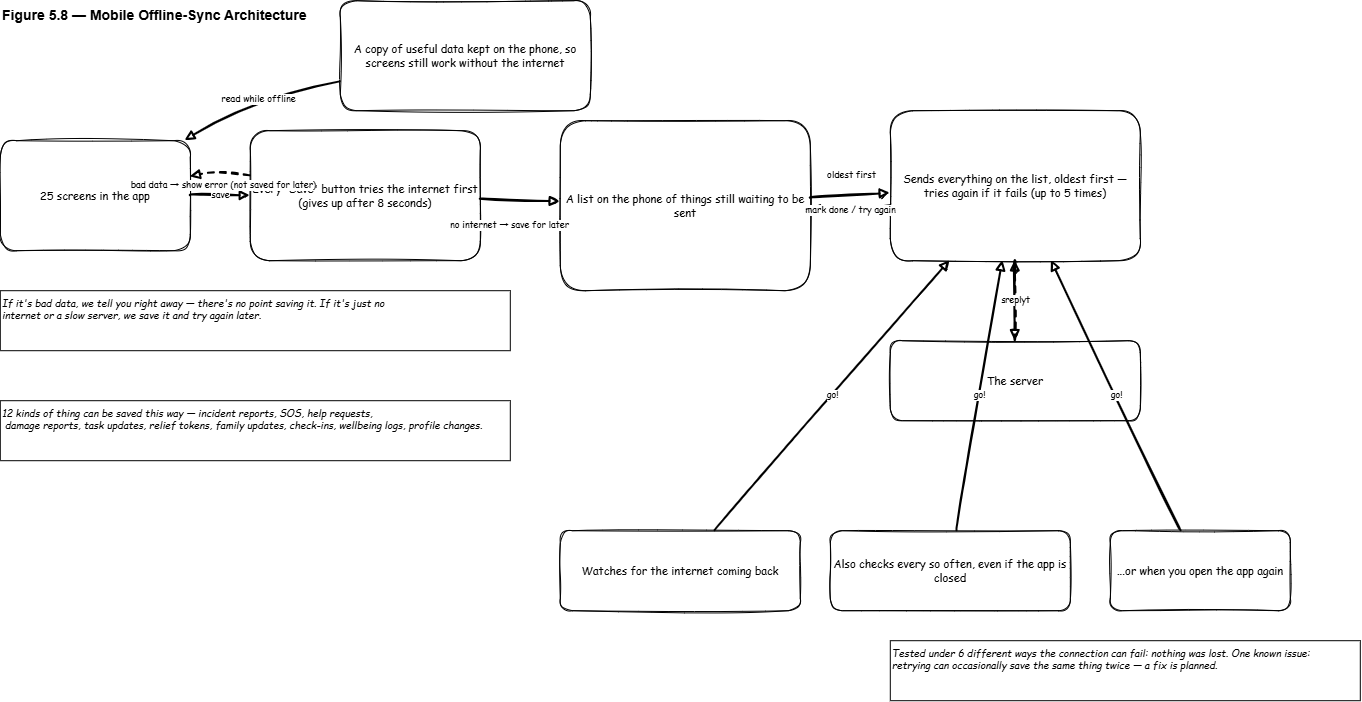

The diagram above was exported from draw.io. Its source (the exported page's mxGraphModel, read from the mxfile embedded in the PNG):
<mxGraphModel dx="1075" dy="671" grid="1" gridSize="10" guides="1" tooltips="1" connect="1" arrows="1" fold="1" page="1" pageScale="1" pageWidth="1440" pageHeight="760" math="0" shadow="0">
  <root>
    <mxCell id="0" />
    <mxCell id="1" parent="0" />
    <mxCell id="t" parent="1" style="text;html=1;fontStyle=1;fontSize=14;align=left;" value="Figure 5.8 — Mobile Offline-Sync Architecture" vertex="1">
      <mxGeometry height="24" width="1360" x="40" y="10" as="geometry" />
    </mxCell>
    <mxCell id="scr" parent="1" style="sketch=1;fontFamily=Comic Sans MS;strokeColor=#000000;fontColor=#000000;rounded=1;whiteSpace=wrap;html=1;fillColor=none;fontSize=11;" value="25 screens in the app" vertex="1">
      <mxGeometry height="110" width="190" x="40" y="150" as="geometry" />
    </mxCell>
    <mxCell id="hook" parent="1" style="sketch=1;fontFamily=Comic Sans MS;strokeColor=#000000;fontColor=#000000;rounded=1;whiteSpace=wrap;html=1;fillColor=none;fontSize=11;" value="Every 'Save' button tries the internet first (gives up after 8 seconds)" vertex="1">
      <mxGeometry height="130" width="230" x="290" y="140" as="geometry" />
    </mxCell>
    <mxCell id="q" parent="1" style="sketch=1;fontFamily=Comic Sans MS;strokeColor=#000000;fontColor=#000000;rounded=1;whiteSpace=wrap;html=1;fillColor=none;fontSize=11;" value="A list on the phone of things still waiting to be sent" vertex="1">
      <mxGeometry height="170" width="250" x="600" y="130" as="geometry" />
    </mxCell>
    <mxCell id="cache" parent="1" style="sketch=1;fontFamily=Comic Sans MS;strokeColor=#000000;fontColor=#000000;rounded=1;whiteSpace=wrap;html=1;fillColor=none;fontSize=11;" value="A copy of useful data kept on the phone, so screens still work without the internet" vertex="1">
      <mxGeometry height="110" width="250" x="380" y="10" as="geometry" />
    </mxCell>
    <mxCell id="sync" parent="1" style="sketch=1;fontFamily=Comic Sans MS;strokeColor=#000000;fontColor=#000000;rounded=1;whiteSpace=wrap;html=1;fillColor=none;fontSize=11;" value="Sends everything on the list, oldest first — tries again if it fails (up to 5 times)" vertex="1">
      <mxGeometry height="150" width="250" x="930" y="120" as="geometry" />
    </mxCell>
    <mxCell id="api" parent="1" style="sketch=1;fontFamily=Comic Sans MS;strokeColor=#000000;fontColor=#000000;rounded=1;whiteSpace=wrap;html=1;fillColor=none;fontSize=11;" value="The server" vertex="1">
      <mxGeometry height="80" width="250" x="930" y="350" as="geometry" />
    </mxCell>
    <mxCell id="nm" parent="1" style="sketch=1;fontFamily=Comic Sans MS;strokeColor=#000000;fontColor=#000000;rounded=1;whiteSpace=wrap;html=1;fillColor=none;fontSize=11;" value="Watches for the internet coming back" vertex="1">
      <mxGeometry height="80" width="240" x="600" y="540" as="geometry" />
    </mxCell>
    <mxCell id="bg" parent="1" style="sketch=1;fontFamily=Comic Sans MS;strokeColor=#000000;fontColor=#000000;rounded=1;whiteSpace=wrap;html=1;fillColor=none;fontSize=11;" value="Also checks every so often, even if the app is closed" vertex="1">
      <mxGeometry height="80" width="240" x="870" y="540" as="geometry" />
    </mxCell>
    <mxCell id="fg" parent="1" style="sketch=1;fontFamily=Comic Sans MS;strokeColor=#000000;fontColor=#000000;rounded=1;whiteSpace=wrap;html=1;fillColor=none;fontSize=11;" value="...or when you open the app again" vertex="1">
      <mxGeometry height="80" width="180" x="1150" y="540" as="geometry" />
    </mxCell>
    <mxCell id="mo1" edge="1" parent="1" source="scr" style="sketch=1;fontFamily=Comic Sans MS;strokeColor=#000000;fontColor=#000000;html=1;endArrow=block;endFill=1;rounded=0;curved=1;strokeWidth=2;fontSize=9;" target="hook" value="save">
      <mxGeometry relative="1" as="geometry" />
    </mxCell>
    <mxCell id="mo2" edge="1" parent="1" source="hook" style="sketch=1;fontFamily=Comic Sans MS;strokeColor=#000000;fontColor=#000000;html=1;endArrow=block;endFill=1;rounded=0;curved=1;strokeWidth=2;fontSize=9;" target="q" value="no internet → save for later">
      <mxGeometry relative="1" x="-0.25" y="-25" as="geometry">
        <mxPoint as="offset" />
      </mxGeometry>
    </mxCell>
    <mxCell id="mo3" edge="1" parent="1" source="hook" style="sketch=1;fontFamily=Comic Sans MS;strokeColor=#000000;fontColor=#000000;html=1;endArrow=block;endFill=1;rounded=0;curved=1;strokeWidth=2;fontSize=9;dashed=1;" target="scr" value="bad data → show error (not saved for later)">
      <mxGeometry relative="1" y="15" as="geometry">
        <mxPoint as="offset" />
        <Array as="points">
          <mxPoint x="260" y="180" />
        </Array>
      </mxGeometry>
    </mxCell>
    <mxCell id="mo4" edge="1" parent="1" source="q" style="sketch=1;fontFamily=Comic Sans MS;strokeColor=#000000;fontColor=#000000;html=1;endArrow=block;endFill=1;rounded=0;curved=1;strokeWidth=2;fontSize=9;" target="sync" value="oldest first">
      <mxGeometry relative="1" x="0.0151" y="20" as="geometry">
        <mxPoint x="1" as="offset" />
      </mxGeometry>
    </mxCell>
    <mxCell id="mo5" edge="1" parent="1" source="sync" style="sketch=1;fontFamily=Comic Sans MS;strokeColor=#000000;fontColor=#000000;html=1;endArrow=block;endFill=1;rounded=0;curved=1;strokeWidth=2;fontSize=9;dashed=1;" target="q" value="mark done / try again">
      <mxGeometry relative="1" as="geometry">
        <Array as="points">
          <mxPoint x="900" y="220" />
        </Array>
      </mxGeometry>
    </mxCell>
    <mxCell id="mo6" edge="1" parent="1" source="sync" style="sketch=1;fontFamily=Comic Sans MS;strokeColor=#000000;fontColor=#000000;html=1;endArrow=block;endFill=1;rounded=0;curved=1;strokeWidth=2;fontSize=9;" target="api" value="send it">
      <mxGeometry relative="1" as="geometry" />
    </mxCell>
    <mxCell id="mo7" edge="1" parent="1" source="api" style="sketch=1;fontFamily=Comic Sans MS;strokeColor=#000000;fontColor=#000000;html=1;endArrow=block;endFill=1;rounded=0;curved=1;strokeWidth=2;fontSize=9;dashed=1;" target="sync" value="reply">
      <mxGeometry relative="1" as="geometry" />
    </mxCell>
    <mxCell id="mo8" edge="1" parent="1" source="nm" style="sketch=1;fontFamily=Comic Sans MS;strokeColor=#000000;fontColor=#000000;html=1;endArrow=block;endFill=1;rounded=0;curved=1;strokeWidth=2;fontSize=9;" target="sync" value="go!">
      <mxGeometry relative="1" as="geometry">
        <Array as="points" />
      </mxGeometry>
    </mxCell>
    <mxCell id="mo9" edge="1" parent="1" source="bg" style="sketch=1;fontFamily=Comic Sans MS;strokeColor=#000000;fontColor=#000000;html=1;endArrow=block;endFill=1;rounded=0;curved=1;strokeWidth=2;fontSize=9;" target="sync" value="go!">
      <mxGeometry relative="1" as="geometry" />
    </mxCell>
    <mxCell id="mo10" edge="1" parent="1" source="fg" style="sketch=1;fontFamily=Comic Sans MS;strokeColor=#000000;fontColor=#000000;html=1;endArrow=block;endFill=1;rounded=0;curved=1;strokeWidth=2;fontSize=9;" target="sync" value="go!">
      <mxGeometry relative="1" as="geometry" />
    </mxCell>
    <mxCell id="mo11" edge="1" parent="1" source="cache" style="sketch=1;fontFamily=Comic Sans MS;strokeColor=#000000;fontColor=#000000;html=1;endArrow=block;endFill=1;rounded=0;curved=1;strokeWidth=2;fontSize=9;" target="scr" value="read while offline">
      <mxGeometry relative="1" as="geometry">
        <Array as="points">
          <mxPoint x="290" y="110" />
        </Array>
      </mxGeometry>
    </mxCell>
    <mxCell id="n1" parent="1" style="text;html=1;fontFamily=Comic Sans MS;fontStyle=2;fontSize=10;align=left;strokeColor=#000000;fontColor=#000000;" value="If it's bad data, we tell you right away — there's no point saving it. If it's just no&amp;nbsp;&lt;div&gt;internet or a slow server, we save it and try again later.&lt;/div&gt;" vertex="1">
      <mxGeometry height="60" width="510" x="40" y="300" as="geometry" />
    </mxCell>
    <mxCell id="n2" parent="1" style="text;html=1;fontFamily=Comic Sans MS;fontStyle=2;fontSize=10;align=left;strokeColor=#000000;fontColor=#000000;" value="12 kinds of thing can be saved this way — incident reports, SOS, help requests,&lt;div&gt;&amp;nbsp;damage reports, task updates, relief tokens, family updates, check-ins, wellbeing logs, profile changes.&lt;/div&gt;" vertex="1">
      <mxGeometry height="60" width="510" x="40" y="410" as="geometry" />
    </mxCell>
    <mxCell id="n3" parent="1" style="text;html=1;fontFamily=Comic Sans MS;fontStyle=2;fontSize=10;align=left;strokeColor=#000000;fontColor=#000000;" value="Tested under 6 different ways the connection can fail: nothing was lost. One known issue:&amp;nbsp;&lt;div&gt;retrying can occasionally save the same thing twice — a fix is planned.&lt;/div&gt;" vertex="1">
      <mxGeometry height="60" width="470" x="930" y="650" as="geometry" />
    </mxCell>
  </root>
</mxGraphModel>